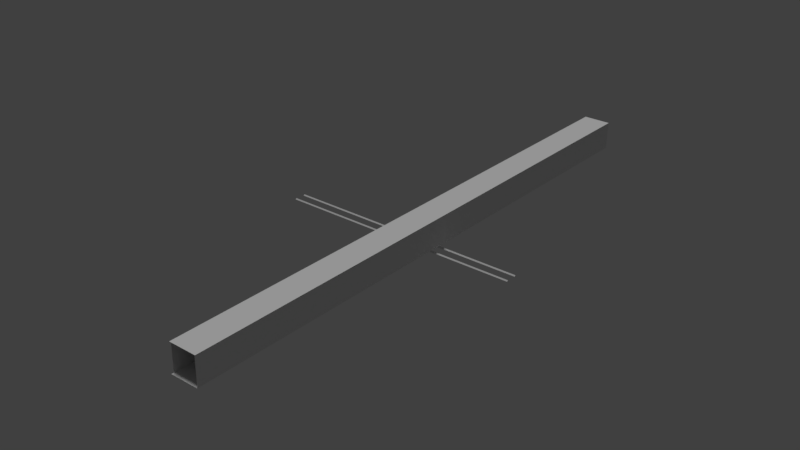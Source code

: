 # Source: meshes.blend  (saved by Blender 2.79.0; exported with 4.5.12 LTS)
import bpy
from mathutils import Matrix  # noqa: F401  (used for matrix-valued properties, if any)

bpy.ops.wm.read_factory_settings(use_empty=True)
scene = bpy.context.scene
scene.name = 'Scene'

# ---- collections
col_collection_1 = bpy.data.collections.new('Collection 1'); scene.collection.children.link(col_collection_1)

# ---- materials (node trees are filled in below, after node groups)
mat_vertexcolor = bpy.data.materials.new('VertexColor')
mat_vertexcolor.alpha_threshold = 0.0
mat_vertexcolor.use_transparent_shadow = False
mat_vertexcolor.roughness = 0.5
mat_vertexcolor.specular_intensity = 0.0

# ---- node groups
ng_auto_smooth = bpy.data.node_groups.new('Auto Smooth', 'GeometryNodeTree')
_s = ng_auto_smooth.interface.new_socket(name='Geometry', in_out='OUTPUT', socket_type='NodeSocketGeometry')
_s = ng_auto_smooth.interface.new_socket(name='Geometry', in_out='INPUT', socket_type='NodeSocketGeometry')
_s = ng_auto_smooth.interface.new_socket(name='Angle', in_out='INPUT', socket_type='NodeSocketFloat')
_s.subtype = 'ANGLE'
_s.min_value = 0.0
_s.max_value = 3.142
ng_auto_smooth.is_modifier = True
_N = ng_auto_smooth.nodes; _L = ng_auto_smooth.links
n0 = _N.new('NodeGroupOutput'); n0.name = 'Group Output'; n0.location = (480, -100)
n1 = _N.new('NodeGroupInput'); n1.name = 'Group Input'; n1.location = (-420, -300)
n2 = _N.new('NodeGroupInput'); n2.name = 'Group Input.001'; n2.location = (-60, -100)
n3 = _N.new('GeometryNodeSetShadeSmooth'); n3.name = 'Set Shade Smooth'; n3.location = (120, -100)
n3.domain = 'EDGE'
n4 = _N.new('GeometryNodeSetShadeSmooth'); n4.name = 'Set Shade Smooth.001'; n4.location = (300, -100)
n5 = _N.new('GeometryNodeInputMeshEdgeAngle'); n5.name = 'Edge Angle'; n5.location = (-420, -220)
n6 = _N.new('GeometryNodeInputEdgeSmooth'); n6.name = 'Is Edge Smooth'; n6.location = (-60, -160)
n7 = _N.new('GeometryNodeInputShadeSmooth'); n7.name = 'Is Face Smooth'; n7.location = (-240, -340)
n8 = _N.new('FunctionNodeBooleanMath'); n8.name = 'Boolean Math'; n8.location = (-60, -220)
n9 = _N.new('FunctionNodeCompare'); n9.name = 'Compare'; n9.location = (-240, -180)
n9.operation = 'LESS_EQUAL'
_L.new(n5.outputs[0], n9.inputs[0])
_L.new(n4.outputs[0], n0.inputs[0])
_L.new(n1.outputs[1], n9.inputs[1])
_L.new(n9.outputs[0], n8.inputs[0])
_L.new(n7.outputs[0], n8.inputs[1])
_L.new(n2.outputs[0], n3.inputs[0])
_L.new(n6.outputs[0], n3.inputs[1])
_L.new(n3.outputs[0], n4.inputs[0])
_L.new(n8.outputs[0], n3.inputs[2])
n0.is_active_output = True

# ---- material node trees

# ---- world
world_world = bpy.data.worlds.new('World'); scene.world = world_world
world_world.color = (0.05088, 0.05088, 0.05088)
world_world.use_sun_shadow = False
world_world.sun_shadow_jitter_overblur = 0.0
world_world.cycles.sampling_method = 'MANUAL'

# ---- lights
light_hemi = bpy.data.lights.new('Hemi', 'SUN')
light_hemi.transmission_factor = 0.0
light_hemi.angle = 0.1993
light_hemi.energy = 1.0
light_hemi.shadow_buffer_clip_start = 0.5
light_hemi.shadow_soft_size = 0.1
light_hemi.shadow_cascade_max_distance = 1000.0

# ---- meshes
me_monster = bpy.data.meshes.new('monster')
me_monster.from_pydata([(-0.1923, -0.1923, -0.2526), (0.01554, 0.02041, 0.01554), (-0.2526, -0.1923, -0.1923), (0.01554, 0.02041, -0.01554), (-0.1923, -0.1923, 0.2526), (-0.2526, -0.1923, 0.1923), (-0.1923, 0.1923, -0.2526), (-0.2526, 0.1923, -0.1923), (0.01554, -0.02041, 0.01554), (-0.1923, 0.1923, 0.2526), (0.01554, -0.02041, -0.01554), (-0.2526, 0.1923, 0.1923), (0.1923, -0.1923, -0.2526), (0.2526, -0.1923, -0.1923), (-0.01554, 0.02041, 0.01554), (0.1923, -0.1923, 0.2526), (-0.01554, 0.02041, -0.01554), (0.2526, -0.1923, 0.1923), (0.1923, 0.1923, -0.2526), (-0.01554, -0.02041, 0.01554), (0.2526, 0.1923, -0.1923), (0.1923, 0.1923, 0.2526), (0.2526, 0.1923, 0.1923), (-0.01554, -0.02041, -0.01554)], [], [(14, 16, 3, 1), (20, 22, 17, 13), (21, 9, 4, 15), (2, 5, 11, 7), (8, 10, 23, 19), (0, 1, 2), (3, 4, 5), (6, 7, 8), (9, 10, 11), (12, 13, 14), (15, 16, 17), (18, 19, 20), (21, 22, 23), (6, 0, 2, 7), (1, 3, 5, 2), (4, 9, 11, 5), (10, 8, 7, 11), (18, 6, 8, 19), (9, 21, 23, 10), (22, 20, 19, 23), (12, 18, 20, 13), (21, 15, 17, 22), (16, 14, 13, 17), (0, 12, 14, 1), (15, 4, 3, 16), (6, 18, 12, 0)])
_ca = me_monster.color_attributes.new('Col', 'BYTE_COLOR', 'CORNER')
_ca.data.foreach_set('color', [0.0, 0.5711, 0.4287, 1.0, 0.0, 0.5711, 0.4287, 1.0, 0.0, 0.5711, 0.4287, 1.0, 0.0, 0.5711, 0.4287, 1.0, 0.5711, 0.1529, 0.4735, 1.0, 0.5711, 0.1529, 0.4735, 1.0, 0.5711, 0.1529, 0.4735, 1.0, 0.5711, 0.1529, 0.4735, 1.0, 0.5711, 0.4125, 0.117, 1.0, 0.5711, 0.4125, 0.117, 1.0, 0.5711, 0.4125, 0.117, 1.0, 0.5711, 0.4125, 0.117, 1.0, 0.5711, 0.1529, 0.4735, 1.0, 0.5711, 0.1529, 0.4735, 1.0, 0.5711, 0.1529, 0.4735, 1.0, 0.5711, 0.1529, 0.4735, 1.0, 0.0, 0.5711, 0.4287, 1.0, 0.0, 0.5711, 0.4287, 1.0, 0.0, 0.5711, 0.4287, 1.0, 0.0, 0.5711, 0.4287, 1.0, 0.1195, 0.1356, 0.162, 1.0, 0.1195, 0.1356, 0.162, 1.0, 0.1195, 0.1356, 0.162, 1.0, 0.1195, 0.1356, 0.162, 1.0, 0.1195, 0.1356, 0.162, 1.0, 0.1195, 0.1356, 0.162, 1.0, 0.1195, 0.1356, 0.162, 1.0, 0.1195, 0.1356, 0.162, 1.0, 0.1195, 0.1356, 0.162, 1.0, 0.1195, 0.1356, 0.162, 1.0, 0.1195, 0.1356, 0.162, 1.0, 0.1195, 0.1356, 0.162, 1.0, 0.1195, 0.1356, 0.162, 1.0, 0.1195, 0.1356, 0.162, 1.0, 0.1195, 0.1356, 0.162, 1.0, 0.1195, 0.1356, 0.162, 1.0, 0.1195, 0.1356, 0.162, 1.0, 0.1195, 0.1356, 0.162, 1.0, 0.1195, 0.1356, 0.162, 1.0, 0.1195, 0.1356, 0.162, 1.0, 0.1195, 0.1356, 0.162, 1.0, 0.1195, 0.1356, 0.162, 1.0, 0.1195, 0.1356, 0.162, 1.0, 0.1195, 0.1356, 0.162, 1.0, 0.1195, 0.1356, 0.162, 1.0, 0.1195, 0.1356, 0.162, 1.0, 0.1195, 0.1356, 0.162, 1.0, 0.1195, 0.1356, 0.162, 1.0, 0.1195, 0.1356, 0.162, 1.0, 0.1195, 0.1356, 0.162, 1.0, 0.1195, 0.1356, 0.162, 1.0, 0.1195, 0.1356, 0.162, 1.0, 0.1195, 0.1356, 0.162, 1.0, 0.1195, 0.1356, 0.162, 1.0, 0.1195, 0.1356, 0.162, 1.0, 0.1195, 0.1356, 0.162, 1.0, 0.1195, 0.1356, 0.162, 1.0, 0.1195, 0.1356, 0.162, 1.0, 0.1195, 0.1356, 0.162, 1.0, 0.1195, 0.1356, 0.162, 1.0, 0.1195, 0.1356, 0.162, 1.0, 0.1195, 0.1356, 0.162, 1.0, 0.1195, 0.1356, 0.162, 1.0, 0.1195, 0.1356, 0.162, 1.0, 0.1195, 0.1356, 0.162, 1.0, 0.1195, 0.1356, 0.162, 1.0, 0.1195, 0.1356, 0.162, 1.0, 0.1195, 0.1356, 0.162, 1.0, 0.1195, 0.1356, 0.162, 1.0, 0.1195, 0.1356, 0.162, 1.0, 0.1195, 0.1356, 0.162, 1.0, 0.1195, 0.1356, 0.162, 1.0, 0.1195, 0.1356, 0.162, 1.0, 0.1195, 0.1356, 0.162, 1.0, 0.1195, 0.1356, 0.162, 1.0, 0.1195, 0.1356, 0.162, 1.0, 0.1195, 0.1356, 0.162, 1.0, 0.1195, 0.1356, 0.162, 1.0, 0.1195, 0.1356, 0.162, 1.0, 0.1195, 0.1356, 0.162, 1.0, 0.1195, 0.1356, 0.162, 1.0, 0.1195, 0.1356, 0.162, 1.0, 0.1195, 0.1356, 0.162, 1.0, 0.1195, 0.1356, 0.162, 1.0, 0.1195, 0.1356, 0.162, 1.0, 0.1195, 0.1356, 0.162, 1.0, 0.1195, 0.1356, 0.162, 1.0, 0.1195, 0.1356, 0.162, 1.0, 0.1195, 0.1356, 0.162, 1.0, 0.1195, 0.1356, 0.162, 1.0, 0.1195, 0.1356, 0.162, 1.0, 0.1195, 0.1356, 0.162, 1.0, 0.5711, 0.4125, 0.117, 1.0, 0.5711, 0.4125, 0.117, 1.0, 0.5711, 0.4125, 0.117, 1.0, 0.5711, 0.4125, 0.117, 1.0])
me_monster.materials.append(mat_vertexcolor)
me_monster.use_remesh_preserve_volume = False
me_monster.use_remesh_preserve_attributes = False
me_monster.use_mirror_vertex_groups = False
me_monster.use_paint_bone_selection = False
me_monster.use_paint_mask = True
me_monster.update()
me_walkmesh = bpy.data.meshes.new('walkmesh')
me_walkmesh.from_pydata([(-1.0, -1.0, 0.0), (1.0, -1.0, 0.0), (-1.0, 1.0, 0.0), (1.0, 1.0, 0.0)], [], [(0, 1, 3, 2)])
me_walkmesh.use_remesh_preserve_volume = False
me_walkmesh.use_remesh_preserve_attributes = False
me_walkmesh.use_mirror_vertex_groups = False
me_walkmesh.update()
me_hall = bpy.data.meshes.new('hall')
me_hall.from_pydata([(-1.0, -1.0, 0.0), (1.0, -1.0, 0.0), (-1.0, 1.0, 0.0), (1.0, 1.0, 0.0), (-0.9661, -0.9971, 2.002), (1.034, -0.9971, 2.002), (-0.9661, 1.003, 2.002), (1.034, 1.003, 2.002), (1.036, -0.9989, 1.99), (1.01, -0.9989, -0.01003), (1.036, 1.001, 1.99), (1.01, 1.001, -0.01003), (-0.9326, -0.9927, 1.994), (-0.981, -0.9927, -0.005618), (-0.9326, 1.007, 1.994), (-0.981, 1.007, -0.005618)], [], [(0, 1, 3, 2), (4, 5, 7, 6), (8, 9, 11, 10), (12, 13, 15, 14)])
me_hall.materials.append(None)
me_hall.use_remesh_preserve_volume = False
me_hall.use_remesh_preserve_attributes = False
me_hall.use_mirror_vertex_groups = False
me_hall.update()
me_egg = bpy.data.meshes.new('Egg')
me_egg.from_pydata([(0.1462, 0.2454, -4.265e-09), (-4.265e-09, 0.3155, -4.265e-09), (0.1712, -0.1786, 0.1308), (-0.06538, -0.2555, 0.1308), (-0.2116, -0.03992, 0.1308), (-0.06538, 0.2454, 0.1308), (0.1712, 0.1404, 0.1308), (0.0404, -0.1786, 0.2116), (0.1308, -0.03986, 0.2116), (-0.1058, -0.1262, 0.2116), (-0.1058, 0.08376, 0.2116), (0.0404, 0.1404, 0.2116), (-4.265e-09, -0.03309, 0.2487), (0.2225, -0.03309, 0.1112), (0.06874, 0.2597, 0.1112), (-0.18, 0.1399, 0.1112), (-0.18, -0.185, 0.1112), (0.06874, -0.2658, 0.1112), (0.18, 0.1399, -0.1112), (-0.06874, 0.2597, -0.1112), (-0.2225, -0.03309, -0.1112), (-0.06874, -0.2658, -0.1112), (0.18, -0.185, -0.1112), (-4.265e-09, -0.03309, -0.2487), (-0.2365, 0.08376, -4.265e-09), (-0.1462, 0.2454, -4.265e-09), (-0.1462, -0.2555, -4.265e-09), (-0.2365, -0.1262, -4.265e-09), (0.1462, -0.2555, -4.265e-09), (-4.265e-09, -0.303, -4.265e-09), (0.2365, 0.08376, -4.265e-09), (0.2365, -0.1262, -4.265e-09), (0.06538, 0.2454, -0.1308), (-0.1712, 0.1404, -0.1308), (-0.0404, 0.1404, -0.2116), (-0.1712, -0.1786, -0.1308), (-0.1308, -0.03986, -0.2116), (0.1058, 0.08376, -0.2116), (0.2116, -0.03992, -0.1308), (0.06538, -0.2555, -0.1308), (0.1058, -0.1262, -0.2116), (-0.0404, -0.1786, -0.2116)], [], [(40, 23, 37), (38, 40, 37), (38, 37, 18), (40, 22, 39), (41, 40, 39), (41, 39, 21), (13, 6, 8), (14, 5, 11), (15, 4, 10), (16, 3, 9), (17, 2, 7), (18, 0, 30), (19, 25, 1), (20, 27, 24), (21, 29, 26), (22, 31, 28), (18, 32, 0), (19, 33, 25), (20, 35, 27), (21, 39, 29), (22, 38, 31), (23, 34, 37), (23, 36, 34), (23, 41, 36), (22, 40, 38), (23, 40, 41), (36, 35, 20), (36, 41, 35), (41, 21, 35), (34, 33, 19), (34, 36, 33), (36, 20, 33), (37, 32, 18), (37, 34, 32), (34, 19, 32), (31, 30, 13), (31, 38, 30), (38, 18, 30), (29, 28, 17), (29, 39, 28), (39, 22, 28), (27, 26, 16), (27, 35, 26), (35, 21, 26), (25, 24, 15), (25, 33, 24), (33, 20, 24), (0, 1, 14), (0, 32, 1), (32, 19, 1), (28, 2, 17), (28, 31, 2), (31, 13, 2), (26, 3, 16), (26, 29, 3), (29, 17, 3), (24, 4, 15), (24, 27, 4), (27, 16, 4), (1, 5, 14), (1, 25, 5), (25, 15, 5), (30, 6, 13), (30, 0, 6), (0, 14, 6), (7, 8, 12), (7, 2, 8), (2, 13, 8), (9, 7, 12), (9, 3, 7), (3, 17, 7), (10, 9, 12), (10, 4, 9), (4, 16, 9), (11, 10, 12), (11, 5, 10), (5, 15, 10), (8, 11, 12), (8, 6, 11), (6, 14, 11)])
_ca = me_egg.color_attributes.new('Col', 'BYTE_COLOR', 'CORNER')
_ca.data.foreach_set('color', [1.0, 1.0, 1.0, 1.0, 1.0, 1.0, 1.0, 1.0, 1.0, 1.0, 1.0, 1.0, 1.0, 1.0, 1.0, 1.0, 1.0, 1.0, 1.0, 1.0, 1.0, 1.0, 1.0, 1.0, 0.4678, 0.2918, 0.6172, 1.0, 0.4678, 0.2918, 0.6172, 1.0, 0.4678, 0.2918, 0.6172, 1.0, 1.0, 1.0, 1.0, 1.0, 1.0, 1.0, 1.0, 1.0, 1.0, 1.0, 1.0, 1.0, 1.0, 1.0, 1.0, 1.0, 1.0, 1.0, 1.0, 1.0, 1.0, 1.0, 1.0, 1.0, 1.0, 1.0, 1.0, 1.0, 1.0, 1.0, 1.0, 1.0, 1.0, 1.0, 1.0, 1.0, 1.0, 1.0, 1.0, 1.0, 1.0, 1.0, 1.0, 1.0, 1.0, 1.0, 1.0, 1.0, 1.0, 1.0, 1.0, 1.0, 1.0, 1.0, 1.0, 1.0, 1.0, 1.0, 1.0, 1.0, 0.7231, 0.3515, 0.2423, 1.0, 0.7231, 0.3515, 0.2423, 1.0, 0.7231, 0.3515, 0.2423, 1.0, 1.0, 1.0, 1.0, 1.0, 1.0, 1.0, 1.0, 1.0, 1.0, 1.0, 1.0, 1.0, 1.0, 1.0, 1.0, 1.0, 1.0, 1.0, 1.0, 1.0, 1.0, 1.0, 1.0, 1.0, 1.0, 1.0, 1.0, 1.0, 1.0, 1.0, 1.0, 1.0, 1.0, 1.0, 1.0, 1.0, 1.0, 1.0, 1.0, 1.0, 1.0, 1.0, 1.0, 1.0, 1.0, 1.0, 1.0, 1.0, 1.0, 1.0, 1.0, 1.0, 1.0, 1.0, 1.0, 1.0, 1.0, 1.0, 1.0, 1.0, 1.0, 1.0, 1.0, 1.0, 1.0, 1.0, 1.0, 1.0, 1.0, 1.0, 1.0, 1.0, 1.0, 1.0, 1.0, 1.0, 1.0, 1.0, 1.0, 1.0, 1.0, 1.0, 1.0, 1.0, 1.0, 1.0, 1.0, 1.0, 1.0, 1.0, 1.0, 1.0, 1.0, 1.0, 1.0, 1.0, 1.0, 1.0, 1.0, 1.0, 1.0, 1.0, 1.0, 1.0, 1.0, 1.0, 1.0, 1.0, 0.5395, 0.2705, 0.4179, 1.0, 0.5395, 0.2705, 0.4179, 1.0, 0.5395, 0.2705, 0.4179, 1.0, 1.0, 1.0, 1.0, 1.0, 1.0, 1.0, 1.0, 1.0, 1.0, 1.0, 1.0, 1.0, 0.4678, 0.2918, 0.6172, 1.0, 0.4678, 0.2918, 0.6172, 1.0, 0.4678, 0.2918, 0.6172, 1.0, 0.5395, 0.2705, 0.4179, 1.0, 0.5395, 0.2705, 0.4179, 1.0, 0.5395, 0.2705, 0.4179, 1.0, 1.0, 1.0, 1.0, 1.0, 1.0, 1.0, 1.0, 1.0, 1.0, 1.0, 1.0, 1.0, 1.0, 1.0, 1.0, 1.0, 1.0, 1.0, 1.0, 1.0, 1.0, 1.0, 1.0, 1.0, 0.4678, 0.2918, 0.6172, 1.0, 0.4678, 0.2918, 0.6172, 1.0, 0.4678, 0.2918, 0.6172, 1.0, 0.5395, 0.2705, 0.4179, 1.0, 0.5395, 0.2705, 0.4179, 1.0, 0.5395, 0.2705, 0.4179, 1.0, 1.0, 1.0, 1.0, 1.0, 1.0, 1.0, 1.0, 1.0, 1.0, 1.0, 1.0, 1.0, 0.5395, 0.2705, 0.4179, 1.0, 0.5395, 0.2705, 0.4179, 1.0, 0.5395, 0.2705, 0.4179, 1.0, 1.0, 1.0, 1.0, 1.0, 1.0, 1.0, 1.0, 1.0, 1.0, 1.0, 1.0, 1.0, 1.0, 1.0, 1.0, 1.0, 1.0, 1.0, 1.0, 1.0, 1.0, 1.0, 1.0, 1.0, 0.5395, 0.2705, 0.4179, 1.0, 0.5395, 0.2705, 0.4179, 1.0, 0.5395, 0.2705, 0.4179, 1.0, 1.0, 1.0, 1.0, 1.0, 1.0, 1.0, 1.0, 1.0, 1.0, 1.0, 1.0, 1.0, 1.0, 1.0, 1.0, 1.0, 1.0, 1.0, 1.0, 1.0, 1.0, 1.0, 1.0, 1.0, 1.0, 1.0, 1.0, 1.0, 1.0, 1.0, 1.0, 1.0, 1.0, 1.0, 1.0, 1.0, 1.0, 1.0, 1.0, 1.0, 1.0, 1.0, 1.0, 1.0, 1.0, 1.0, 1.0, 1.0, 1.0, 1.0, 1.0, 1.0, 1.0, 1.0, 1.0, 1.0, 1.0, 1.0, 1.0, 1.0, 1.0, 1.0, 1.0, 1.0, 1.0, 1.0, 1.0, 1.0, 1.0, 1.0, 1.0, 1.0, 0.4678, 0.2918, 0.6172, 1.0, 0.4678, 0.2918, 0.6172, 1.0, 0.4678, 0.2918, 0.6172, 1.0, 1.0, 1.0, 1.0, 1.0, 1.0, 1.0, 1.0, 1.0, 1.0, 1.0, 1.0, 1.0, 1.0, 1.0, 1.0, 1.0, 1.0, 1.0, 1.0, 1.0, 1.0, 1.0, 1.0, 1.0, 1.0, 1.0, 1.0, 1.0, 1.0, 1.0, 1.0, 1.0, 1.0, 1.0, 1.0, 1.0, 1.0, 1.0, 1.0, 1.0, 1.0, 1.0, 1.0, 1.0, 1.0, 1.0, 1.0, 1.0, 1.0, 1.0, 1.0, 1.0, 1.0, 1.0, 1.0, 1.0, 1.0, 1.0, 1.0, 1.0, 1.0, 1.0, 1.0, 1.0, 1.0, 1.0, 1.0, 1.0, 1.0, 1.0, 1.0, 1.0, 1.0, 1.0, 1.0, 1.0, 1.0, 1.0, 1.0, 1.0, 1.0, 1.0, 1.0, 1.0, 1.0, 1.0, 1.0, 1.0, 1.0, 1.0, 1.0, 1.0, 1.0, 1.0, 1.0, 1.0, 0.5395, 0.2705, 0.4179, 1.0, 0.5395, 0.2705, 0.4179, 1.0, 0.5395, 0.2705, 0.4179, 1.0, 1.0, 1.0, 1.0, 1.0, 1.0, 1.0, 1.0, 1.0, 1.0, 1.0, 1.0, 1.0, 1.0, 1.0, 1.0, 1.0, 1.0, 1.0, 1.0, 1.0, 1.0, 1.0, 1.0, 1.0, 1.0, 1.0, 1.0, 1.0, 1.0, 1.0, 1.0, 1.0, 1.0, 1.0, 1.0, 1.0, 1.0, 1.0, 1.0, 1.0, 1.0, 1.0, 1.0, 1.0, 1.0, 1.0, 1.0, 1.0, 1.0, 1.0, 1.0, 1.0, 1.0, 1.0, 1.0, 1.0, 1.0, 1.0, 1.0, 1.0, 0.7157, 0.7231, 0.1683, 1.0, 0.7157, 0.7231, 0.1683, 1.0, 0.7157, 0.7231, 0.1683, 1.0, 1.0, 1.0, 1.0, 1.0, 1.0, 1.0, 1.0, 1.0, 1.0, 1.0, 1.0, 1.0, 1.0, 1.0, 1.0, 1.0, 1.0, 1.0, 1.0, 1.0, 1.0, 1.0, 1.0, 1.0, 1.0, 1.0, 1.0, 1.0, 1.0, 1.0, 1.0, 1.0, 1.0, 1.0, 1.0, 1.0, 0.7231, 0.3515, 0.2423, 1.0, 0.7231, 0.3515, 0.2423, 1.0, 0.7231, 0.3515, 0.2423, 1.0, 1.0, 1.0, 1.0, 1.0, 1.0, 1.0, 1.0, 1.0, 1.0, 1.0, 1.0, 1.0, 0.7231, 0.3515, 0.2423, 1.0, 0.7231, 0.3515, 0.2423, 1.0, 0.7231, 0.3515, 0.2423, 1.0, 1.0, 1.0, 1.0, 1.0, 1.0, 1.0, 1.0, 1.0, 1.0, 1.0, 1.0, 1.0, 1.0, 1.0, 1.0, 1.0, 1.0, 1.0, 1.0, 1.0, 1.0, 1.0, 1.0, 1.0, 1.0, 1.0, 1.0, 1.0, 1.0, 1.0, 1.0, 1.0, 1.0, 1.0, 1.0, 1.0, 0.7157, 0.7231, 0.1683, 1.0, 0.7157, 0.7231, 0.1683, 1.0, 0.7157, 0.7231, 0.1683, 1.0, 1.0, 1.0, 1.0, 1.0, 1.0, 1.0, 1.0, 1.0, 1.0, 1.0, 1.0, 1.0, 1.0, 1.0, 1.0, 1.0, 1.0, 1.0, 1.0, 1.0, 1.0, 1.0, 1.0, 1.0, 1.0, 1.0, 1.0, 1.0, 1.0, 1.0, 1.0, 1.0, 1.0, 1.0, 1.0, 1.0, 0.7157, 0.7231, 0.1683, 1.0, 0.7157, 0.7231, 0.1683, 1.0, 0.7157, 0.7231, 0.1683, 1.0, 1.0, 1.0, 1.0, 1.0, 1.0, 1.0, 1.0, 1.0, 1.0, 1.0, 1.0, 1.0, 0.7157, 0.7231, 0.1683, 1.0, 0.7157, 0.7231, 0.1683, 1.0, 0.7157, 0.7231, 0.1683, 1.0, 1.0, 1.0, 1.0, 1.0, 1.0, 1.0, 1.0, 1.0, 1.0, 1.0, 1.0, 1.0, 1.0, 1.0, 1.0, 1.0, 1.0, 1.0, 1.0, 1.0, 1.0, 1.0, 1.0, 1.0, 1.0, 1.0, 1.0, 1.0, 1.0, 1.0, 1.0, 1.0, 1.0, 1.0, 1.0, 1.0, 1.0, 1.0, 1.0, 1.0, 1.0, 1.0, 1.0, 1.0, 1.0, 1.0, 1.0, 1.0, 0.7231, 0.3515, 0.2423, 1.0, 0.7231, 0.3515, 0.2423, 1.0, 0.7231, 0.3515, 0.2423, 1.0, 0.7157, 0.7231, 0.1683, 1.0, 0.7157, 0.7231, 0.1683, 1.0, 0.7157, 0.7231, 0.1683, 1.0, 1.0, 1.0, 1.0, 1.0, 1.0, 1.0, 1.0, 1.0, 1.0, 1.0, 1.0, 1.0, 1.0, 1.0, 1.0, 1.0, 1.0, 1.0, 1.0, 1.0, 1.0, 1.0, 1.0, 1.0, 1.0, 1.0, 1.0, 1.0, 1.0, 1.0, 1.0, 1.0, 1.0, 1.0, 1.0, 1.0, 0.7157, 0.7231, 0.1683, 1.0, 0.7157, 0.7231, 0.1683, 1.0, 0.7157, 0.7231, 0.1683, 1.0, 1.0, 1.0, 1.0, 1.0, 1.0, 1.0, 1.0, 1.0, 1.0, 1.0, 1.0, 1.0])
me_egg.materials.append(mat_vertexcolor)
me_egg.use_remesh_preserve_volume = False
me_egg.use_remesh_preserve_attributes = False
me_egg.use_mirror_vertex_groups = False
me_egg.use_paint_bone_selection = False
me_egg.use_paint_mask = True
me_egg.update()
me_doll = bpy.data.meshes.new('Doll')
me_doll.from_pydata([(-1.08e-09, 0.1683, -0.07677), (0.05555, 0.1279, -0.03433), (-0.02122, 0.103, -0.03433), (-0.06866, 0.1683, -0.03433), (-0.02122, 0.2336, -0.03433), (0.05555, 0.2086, -0.03433), (0.02122, 0.103, 0.03433), (-0.05555, 0.1279, 0.03433), (-0.05555, 0.2086, 0.03433), (0.02122, 0.2336, 0.03433), (0.06866, 0.1683, 0.03433), (-1.08e-09, 0.1683, 0.07677), (-0.01247, 0.1299, -0.0653), (0.03265, 0.1445, -0.0653), (0.02018, 0.1062, -0.04036), (0.0653, 0.1683, -0.04036), (0.03265, 0.192, -0.0653), (-0.04036, 0.1683, -0.0653), (-0.05283, 0.1299, -0.04036), (-0.01247, 0.2066, -0.0653), (-0.05283, 0.2066, -0.04036), (0.02018, 0.2304, -0.04036), (0.07301, 0.1445, 9.644e-10), (0.07301, 0.192, 9.644e-10), (-1.08e-09, 0.0915, 9.644e-10), (0.04512, 0.1062, 9.644e-10), (-0.07301, 0.1445, 9.644e-10), (-0.04512, 0.1062, 9.644e-10), (-0.04512, 0.2304, 9.644e-10), (-0.07301, 0.192, 9.644e-10), (0.04512, 0.2304, 9.644e-10), (-1.08e-09, 0.245, 9.644e-10), (0.05283, 0.1299, 0.04036), (-0.02018, 0.1062, 0.04036), (-0.0653, 0.1683, 0.04036), (-0.02018, 0.2304, 0.04036), (0.05283, 0.2066, 0.04036), (0.01247, 0.1299, 0.0653), (0.04036, 0.1683, 0.0653), (-0.03265, 0.1445, 0.0653), (-0.03265, 0.192, 0.0653), (0.01247, 0.2066, 0.0653), (-0.09659, -0.2449, -0.05132), (-0.09659, -0.2449, 0.05132), (-0.09659, 0.08143, -0.05132), (-0.09659, 0.08143, 0.05132), (0.09659, -0.2449, -0.05132), (0.09659, -0.2449, 0.05132), (0.09659, 0.08143, -0.05132), (0.09659, 0.08143, 0.05132), (0.1532, 0.08143, 0.04733), (0.1351, 0.08143, 0.04373), (0.1197, 0.08143, 0.03347), (0.1095, 0.08143, 0.01811), (0.1059, 0.08143, -9.165e-11), (0.1095, 0.08143, -0.01811), (0.1197, 0.08143, -0.03347), (0.1351, 0.08143, -0.04373), (0.1532, 0.08143, -0.04733), (0.1713, 0.08143, -0.04373), (0.1867, 0.08143, -0.03347), (0.1969, 0.08143, -0.01811), (0.2005, 0.08143, 2.542e-09), (0.1969, 0.08143, 0.01811), (0.1867, 0.08143, 0.03347), (0.1713, 0.08143, 0.04373), (0.1532, -0.1205, 0.04733), (0.1351, -0.1205, 0.04373), (0.1197, -0.1205, 0.03347), (0.1095, -0.1205, 0.01811), (0.1059, -0.1205, -9.165e-11), (0.1095, -0.1205, -0.01811), (0.1197, -0.1205, -0.03347), (0.1351, -0.1205, -0.04373), (0.1532, -0.1205, -0.04733), (0.1713, -0.1205, -0.04373), (0.1867, -0.1205, -0.03347), (0.1969, -0.1205, -0.01811), (0.2005, -0.1205, 2.542e-09), (0.1969, -0.1205, 0.01811), (0.1867, -0.1205, 0.03347), (0.1713, -0.1205, 0.04373), (-0.1532, 0.08143, 0.04733), (-0.1713, 0.08143, 0.04373), (-0.1867, 0.08143, 0.03347), (-0.1969, 0.08143, 0.01811), (-0.2005, 0.08143, -9.165e-11), (-0.1969, 0.08143, -0.01811), (-0.1867, 0.08143, -0.03347), (-0.1713, 0.08143, -0.04373), (-0.1532, 0.08143, -0.04733), (-0.1351, 0.08143, -0.04373), (-0.1197, 0.08143, -0.03347), (-0.1095, 0.08143, -0.01811), (-0.1059, 0.08143, 2.542e-09), (-0.1095, 0.08143, 0.01811), (-0.1197, 0.08143, 0.03347), (-0.1351, 0.08143, 0.04373), (-0.1532, -0.1205, 0.04733), (-0.1713, -0.1205, 0.04373), (-0.1867, -0.1205, 0.03347), (-0.1969, -0.1205, 0.01811), (-0.2005, -0.1205, -9.165e-11), (-0.1969, -0.1205, -0.01811), (-0.1867, -0.1205, -0.03347), (-0.1713, -0.1205, -0.04373), (-0.1532, -0.1205, -0.04733), (-0.1351, -0.1205, -0.04373), (-0.1197, -0.1205, -0.03347), (-0.1095, -0.1205, -0.01811), (-0.1059, -0.1205, 2.542e-09), (-0.1095, -0.1205, 0.01811), (-0.1197, -0.1205, 0.03347), (-0.1351, -0.1205, 0.04373), (-1.543e-08, 0.2066, -0.089), (0.06731, 0.1413, -0.0611), (-0.02571, 0.1136, -0.07305), (-0.08319, 0.1863, -0.04177), (-0.02571, 0.2589, -0.0105), (0.06731, 0.2312, -0.02244), (-0.01511, 0.1584, -0.09462), (0.03956, 0.1747, -0.0876), (0.02445, 0.12, -0.07822), (0.07912, 0.1891, -0.04848), (0.03956, 0.2275, -0.06488), (-0.0489, 0.2011, -0.07624), (-0.06401, 0.1464, -0.06686), (-0.01511, 0.2438, -0.05786), (-0.06401, 0.2319, -0.0301), (0.02445, 0.2583, -0.01873), (0.08846, 0.1434, -0.01492), (0.08846, 0.1962, 0.007801), (-1.543e-08, 0.08437, -0.04033), (0.05467, 0.1007, -0.03331), (-0.08846, 0.1434, -0.01492), (-0.05467, 0.1007, -0.03331), (-0.05467, 0.2389, 0.02618), (-0.08846, 0.1962, 0.007801), (0.05467, 0.2389, 0.02618), (-1.543e-08, 0.2553, 0.03321)], [], [(0, 13, 12), (1, 13, 15), (0, 12, 17), (0, 17, 19), (0, 19, 16), (1, 15, 22), (2, 14, 24), (3, 18, 26), (4, 20, 28), (5, 21, 30), (1, 22, 25), (2, 24, 27), (3, 26, 29), (4, 28, 31), (5, 30, 23), (6, 32, 37), (7, 33, 39), (8, 34, 40), (9, 35, 41), (10, 36, 38), (38, 41, 11), (38, 36, 41), (36, 9, 41), (41, 40, 11), (41, 35, 40), (35, 8, 40), (40, 39, 11), (40, 34, 39), (34, 7, 39), (39, 37, 11), (39, 33, 37), (33, 6, 37), (37, 38, 11), (37, 32, 38), (32, 10, 38), (23, 36, 10), (23, 30, 36), (30, 9, 36), (31, 35, 9), (31, 28, 35), (28, 8, 35), (29, 34, 8), (29, 26, 34), (26, 7, 34), (27, 33, 7), (27, 24, 33), (24, 6, 33), (25, 32, 6), (25, 22, 32), (22, 10, 32), (30, 31, 9), (30, 21, 31), (21, 4, 31), (28, 29, 8), (28, 20, 29), (20, 3, 29), (26, 27, 7), (26, 18, 27), (18, 2, 27), (24, 25, 6), (24, 14, 25), (14, 1, 25), (22, 23, 10), (22, 15, 23), (15, 5, 23), (16, 21, 5), (16, 19, 21), (19, 4, 21), (19, 20, 4), (19, 17, 20), (17, 3, 20), (17, 18, 3), (17, 12, 18), (12, 2, 18), (15, 16, 5), (15, 13, 16), (13, 0, 16), (12, 14, 2), (12, 13, 14), (13, 1, 14), (42, 43, 45, 44), (44, 45, 49, 48), (48, 49, 47, 46), (46, 47, 43, 42), (44, 48, 46, 42), (49, 45, 43, 47), (51, 50, 65, 64, 63, 62, 61, 60, 59, 58, 57, 56, 55, 54, 53, 52), (67, 68, 69, 70, 71, 72, 73, 74, 75, 76, 77, 78, 79, 80, 81, 66), (54, 55, 71, 70), (62, 63, 79, 78), (55, 56, 72, 71), (63, 64, 80, 79), (56, 57, 73, 72), (64, 65, 81, 80), (57, 58, 74, 73), (50, 51, 67, 66), (65, 50, 66, 81), (58, 59, 75, 74), (51, 52, 68, 67), (59, 60, 76, 75), (52, 53, 69, 68), (60, 61, 77, 76), (53, 54, 70, 69), (61, 62, 78, 77), (83, 82, 97, 96, 95, 94, 93, 92, 91, 90, 89, 88, 87, 86, 85, 84), (99, 100, 101, 102, 103, 104, 105, 106, 107, 108, 109, 110, 111, 112, 113, 98), (86, 87, 103, 102), (94, 95, 111, 110), (87, 88, 104, 103), (95, 96, 112, 111), (88, 89, 105, 104), (96, 97, 113, 112), (89, 90, 106, 105), (82, 83, 99, 98), (97, 82, 98, 113), (90, 91, 107, 106), (83, 84, 100, 99), (91, 92, 108, 107), (84, 85, 101, 100), (92, 93, 109, 108), (85, 86, 102, 101), (93, 94, 110, 109), (114, 121, 120), (115, 121, 123), (114, 120, 125), (114, 125, 127), (114, 127, 124), (115, 123, 130), (116, 122, 132), (117, 126, 134), (118, 128, 136), (119, 129, 138), (115, 130, 133), (116, 132, 135), (117, 134, 137), (118, 136, 139), (119, 138, 131), (138, 129, 139), (129, 118, 139), (136, 128, 137), (128, 117, 137), (134, 126, 135), (126, 116, 135), (132, 122, 133), (122, 115, 133), (131, 138, 139, 136, 137, 134, 135, 132, 133, 130), (130, 123, 131), (123, 119, 131), (124, 129, 119), (124, 127, 129), (127, 118, 129), (127, 128, 118), (127, 125, 128), (125, 117, 128), (125, 126, 117), (125, 120, 126), (120, 116, 126), (123, 124, 119), (123, 121, 124), (121, 114, 124), (120, 122, 116), (120, 121, 122), (121, 115, 122)])
me_doll.polygons.foreach_set('use_smooth', [1, 1, 1, 1, 1, 1, 1, 1, 1, 1, 1, 1, 1, 1, 1, 1, 1, 1, 1, 1, 1, 1, 1, 1, 1, 1, 1, 1, 1, 1, 1, 1, 1, 1, 1, 1, 1, 1, 1, 1, 1, 1, 1, 1, 1, 1, 1, 1, 1, 1, 1, 1, 1, 1, 1, 1, 1, 1, 1, 1, 1, 1, 1, 1, 1, 1, 1, 1, 1, 1, 1, 1, 1, 1, 1, 1, 1, 1, 1, 1, 0, 0, 0, 0, 0, 0, 1, 1, 1, 1, 1, 1, 1, 1, 1, 1, 1, 1, 1, 1, 1, 1, 1, 1, 1, 1, 1, 1, 1, 1, 1, 1, 1, 1, 1, 1, 1, 1, 1, 1, 1, 1, 1, 1, 1, 1, 1, 1, 1, 1, 1, 1, 1, 1, 1, 1, 1, 1, 1, 1, 1, 1, 1, 1, 1, 1, 1, 1, 1, 1, 1, 1, 1, 1, 1, 1, 1, 1, 1, 1, 1, 1, 1])
_ca = me_doll.color_attributes.new('Col', 'BYTE_COLOR', 'CORNER')
_ca.data.foreach_set('color', [0.1912, 0.5841, 0.6584, 1.0, 0.1912, 0.5841, 0.6584, 1.0, 0.1912, 0.5841, 0.6584, 1.0, 0.1912, 0.5841, 0.6584, 1.0, 0.1912, 0.5841, 0.6584, 1.0, 0.1912, 0.5841, 0.6584, 1.0, 0.1912, 0.5841, 0.6584, 1.0, 0.1912, 0.5841, 0.6584, 1.0, 0.1912, 0.5841, 0.6584, 1.0, 0.1912, 0.5841, 0.6584, 1.0, 0.1912, 0.5841, 0.6584, 1.0, 0.1912, 0.5841, 0.6584, 1.0, 0.1912, 0.5841, 0.6584, 1.0, 0.1912, 0.5841, 0.6584, 1.0, 0.1912, 0.5841, 0.6584, 1.0, 0.1912, 0.5841, 0.6584, 1.0, 0.1912, 0.5841, 0.6584, 1.0, 0.1912, 0.5841, 0.6584, 1.0, 0.1912, 0.5841, 0.6584, 1.0, 0.1912, 0.5841, 0.6584, 1.0, 0.1912, 0.5841, 0.6584, 1.0, 0.1912, 0.5841, 0.6584, 1.0, 0.1912, 0.5841, 0.6584, 1.0, 0.1912, 0.5841, 0.6584, 1.0, 0.1912, 0.5841, 0.6584, 1.0, 0.1912, 0.5841, 0.6584, 1.0, 0.1912, 0.5841, 0.6584, 1.0, 0.1912, 0.5841, 0.6584, 1.0, 0.1912, 0.5841, 0.6584, 1.0, 0.1912, 0.5841, 0.6584, 1.0, 0.1912, 0.5841, 0.6584, 1.0, 0.1912, 0.5841, 0.6584, 1.0, 0.1912, 0.5841, 0.6584, 1.0, 0.1912, 0.5841, 0.6584, 1.0, 0.1912, 0.5841, 0.6584, 1.0, 0.1912, 0.5841, 0.6584, 1.0, 0.1912, 0.5841, 0.6584, 1.0, 0.1912, 0.5841, 0.6584, 1.0, 0.1912, 0.5841, 0.6584, 1.0, 0.1912, 0.5841, 0.6584, 1.0, 0.1912, 0.5841, 0.6584, 1.0, 0.1912, 0.5841, 0.6584, 1.0, 0.1912, 0.5841, 0.6584, 1.0, 0.1912, 0.5841, 0.6584, 1.0, 0.1912, 0.5841, 0.6584, 1.0, 0.1912, 0.5841, 0.6584, 1.0, 0.1912, 0.5841, 0.6584, 1.0, 0.1912, 0.5841, 0.6584, 1.0, 0.1912, 0.5841, 0.6584, 1.0, 0.1912, 0.5841, 0.6584, 1.0, 0.1912, 0.5841, 0.6584, 1.0, 0.1912, 0.5841, 0.6584, 1.0, 0.1912, 0.5841, 0.6584, 1.0, 0.1912, 0.5841, 0.6584, 1.0, 0.1912, 0.5841, 0.6584, 1.0, 0.1912, 0.5841, 0.6584, 1.0, 0.1912, 0.5841, 0.6584, 1.0, 0.1912, 0.5841, 0.6584, 1.0, 0.1912, 0.5841, 0.6584, 1.0, 0.1912, 0.5841, 0.6584, 1.0, 0.1912, 0.5841, 0.6584, 1.0, 0.1912, 0.5841, 0.6584, 1.0, 0.1912, 0.5841, 0.6584, 1.0, 0.1912, 0.5841, 0.6584, 1.0, 0.1912, 0.5841, 0.6584, 1.0, 0.1912, 0.5841, 0.6584, 1.0, 0.1912, 0.5841, 0.6584, 1.0, 0.1912, 0.5841, 0.6584, 1.0, 0.1912, 0.5841, 0.6584, 1.0, 0.1912, 0.5841, 0.6584, 1.0, 0.1912, 0.5841, 0.6584, 1.0, 0.1912, 0.5841, 0.6584, 1.0, 0.1912, 0.5841, 0.6584, 1.0, 0.1912, 0.5841, 0.6584, 1.0, 0.1912, 0.5841, 0.6584, 1.0, 0.1912, 0.5841, 0.6584, 1.0, 0.1912, 0.5841, 0.6584, 1.0, 0.1912, 0.5841, 0.6584, 1.0, 0.1912, 0.5841, 0.6584, 1.0, 0.1912, 0.5841, 0.6584, 1.0, 0.1912, 0.5841, 0.6584, 1.0, 0.1912, 0.5841, 0.6584, 1.0, 0.1912, 0.5841, 0.6584, 1.0, 0.1912, 0.5841, 0.6584, 1.0, 0.1912, 0.5841, 0.6584, 1.0, 0.1912, 0.5841, 0.6584, 1.0, 0.1912, 0.5841, 0.6584, 1.0, 0.1912, 0.5841, 0.6584, 1.0, 0.1912, 0.5841, 0.6584, 1.0, 0.1912, 0.5841, 0.6584, 1.0, 0.1912, 0.5841, 0.6584, 1.0, 0.1912, 0.5841, 0.6584, 1.0, 0.1912, 0.5841, 0.6584, 1.0, 0.1912, 0.5841, 0.6584, 1.0, 0.1912, 0.5841, 0.6584, 1.0, 0.1912, 0.5841, 0.6584, 1.0, 0.1912, 0.5841, 0.6584, 1.0, 0.1912, 0.5841, 0.6584, 1.0, 0.1912, 0.5841, 0.6584, 1.0, 0.1912, 0.5841, 0.6584, 1.0, 0.1912, 0.5841, 0.6584, 1.0, 0.1912, 0.5841, 0.6584, 1.0, 0.1912, 0.5841, 0.6584, 1.0, 0.1912, 0.5841, 0.6584, 1.0, 0.1912, 0.5841, 0.6584, 1.0, 0.1912, 0.5841, 0.6584, 1.0, 0.1912, 0.5841, 0.6584, 1.0, 0.1912, 0.5841, 0.6584, 1.0, 0.1912, 0.5841, 0.6584, 1.0, 0.1912, 0.5841, 0.6584, 1.0, 0.1912, 0.5841, 0.6584, 1.0, 0.1912, 0.5841, 0.6584, 1.0, 0.1912, 0.5841, 0.6584, 1.0, 0.1912, 0.5841, 0.6584, 1.0, 0.1912, 0.5841, 0.6584, 1.0, 0.1912, 0.5841, 0.6584, 1.0, 0.1912, 0.5841, 0.6584, 1.0, 0.1912, 0.5841, 0.6584, 1.0, 0.1912, 0.5841, 0.6584, 1.0, 0.1912, 0.5841, 0.6584, 1.0, 0.1912, 0.5841, 0.6584, 1.0, 0.1912, 0.5841, 0.6584, 1.0, 0.1912, 0.5841, 0.6584, 1.0, 0.1912, 0.5841, 0.6584, 1.0, 0.1912, 0.5841, 0.6584, 1.0, 0.1912, 0.5841, 0.6584, 1.0, 0.1912, 0.5841, 0.6584, 1.0, 0.1912, 0.5841, 0.6584, 1.0, 0.1912, 0.5841, 0.6584, 1.0, 0.1912, 0.5841, 0.6584, 1.0, 0.1912, 0.5841, 0.6584, 1.0, 0.1912, 0.5841, 0.6584, 1.0, 0.1912, 0.5841, 0.6584, 1.0, 0.1912, 0.5841, 0.6584, 1.0, 0.1912, 0.5841, 0.6584, 1.0, 0.1912, 0.5841, 0.6584, 1.0, 0.1912, 0.5841, 0.6584, 1.0, 0.1912, 0.5841, 0.6584, 1.0, 0.1912, 0.5841, 0.6584, 1.0, 0.1912, 0.5841, 0.6584, 1.0, 0.1912, 0.5841, 0.6584, 1.0, 0.1912, 0.5841, 0.6584, 1.0, 0.1912, 0.5841, 0.6584, 1.0, 0.1912, 0.5841, 0.6584, 1.0, 0.1912, 0.5841, 0.6584, 1.0, 0.1912, 0.5841, 0.6584, 1.0, 0.1912, 0.5841, 0.6584, 1.0, 0.1912, 0.5841, 0.6584, 1.0, 0.1912, 0.5841, 0.6584, 1.0, 0.1912, 0.5841, 0.6584, 1.0, 0.1912, 0.5841, 0.6584, 1.0, 0.1912, 0.5841, 0.6584, 1.0, 0.1912, 0.5841, 0.6584, 1.0, 0.1912, 0.5841, 0.6584, 1.0, 0.1912, 0.5841, 0.6584, 1.0, 0.1912, 0.5841, 0.6584, 1.0, 0.1912, 0.5841, 0.6584, 1.0, 0.1912, 0.5841, 0.6584, 1.0, 0.1912, 0.5841, 0.6584, 1.0, 0.1912, 0.5841, 0.6584, 1.0, 0.1912, 0.5841, 0.6584, 1.0, 0.1912, 0.5841, 0.6584, 1.0, 0.1912, 0.5841, 0.6584, 1.0, 0.1912, 0.5841, 0.6584, 1.0, 0.1912, 0.5841, 0.6584, 1.0, 0.1912, 0.5841, 0.6584, 1.0, 0.1912, 0.5841, 0.6584, 1.0, 0.1912, 0.5841, 0.6584, 1.0, 0.1912, 0.5841, 0.6584, 1.0, 0.1912, 0.5841, 0.6584, 1.0, 0.1912, 0.5841, 0.6584, 1.0, 0.1912, 0.5841, 0.6584, 1.0, 0.1912, 0.5841, 0.6584, 1.0, 0.1912, 0.5841, 0.6584, 1.0, 0.1912, 0.5841, 0.6584, 1.0, 0.1912, 0.5841, 0.6584, 1.0, 0.1912, 0.5841, 0.6584, 1.0, 0.1912, 0.5841, 0.6584, 1.0, 0.1912, 0.5841, 0.6584, 1.0, 0.1912, 0.5841, 0.6584, 1.0, 0.1912, 0.5841, 0.6584, 1.0, 0.1912, 0.5841, 0.6584, 1.0, 0.1912, 0.5841, 0.6584, 1.0, 0.1912, 0.5841, 0.6584, 1.0, 0.1912, 0.5841, 0.6584, 1.0, 0.1912, 0.5841, 0.6584, 1.0, 0.1912, 0.5841, 0.6584, 1.0, 0.1912, 0.5841, 0.6584, 1.0, 0.1912, 0.5841, 0.6584, 1.0, 0.1912, 0.5841, 0.6584, 1.0, 0.1912, 0.5841, 0.6584, 1.0, 0.1912, 0.5841, 0.6584, 1.0, 0.1912, 0.5841, 0.6584, 1.0, 0.1912, 0.5841, 0.6584, 1.0, 0.1912, 0.5841, 0.6584, 1.0, 0.1912, 0.5841, 0.6584, 1.0, 0.1912, 0.5841, 0.6584, 1.0, 0.1912, 0.5841, 0.6584, 1.0, 0.1912, 0.5841, 0.6584, 1.0, 0.1912, 0.5841, 0.6584, 1.0, 0.1912, 0.5841, 0.6584, 1.0, 0.1912, 0.5841, 0.6584, 1.0, 0.1912, 0.5841, 0.6584, 1.0, 0.1912, 0.5841, 0.6584, 1.0, 0.1912, 0.5841, 0.6584, 1.0, 0.1912, 0.5841, 0.6584, 1.0, 0.1912, 0.5841, 0.6584, 1.0, 0.1912, 0.5841, 0.6584, 1.0, 0.1912, 0.5841, 0.6584, 1.0, 0.1912, 0.5841, 0.6584, 1.0, 0.1912, 0.5841, 0.6584, 1.0, 0.1912, 0.5841, 0.6584, 1.0, 0.1912, 0.5841, 0.6584, 1.0, 0.1912, 0.5841, 0.6584, 1.0, 0.1912, 0.5841, 0.6584, 1.0, 0.1912, 0.5841, 0.6584, 1.0, 0.1912, 0.5841, 0.6584, 1.0, 0.1912, 0.5841, 0.6584, 1.0, 0.1912, 0.5841, 0.6584, 1.0, 0.1912, 0.5841, 0.6584, 1.0, 0.1912, 0.5841, 0.6584, 1.0, 0.1912, 0.5841, 0.6584, 1.0, 0.1912, 0.5841, 0.6584, 1.0, 0.1912, 0.5841, 0.6584, 1.0, 0.1912, 0.5841, 0.6584, 1.0, 0.1912, 0.5841, 0.6584, 1.0, 0.1912, 0.5841, 0.6584, 1.0, 0.1912, 0.5841, 0.6584, 1.0, 0.1912, 0.5841, 0.6584, 1.0, 0.1912, 0.5841, 0.6584, 1.0, 0.1912, 0.5841, 0.6584, 1.0, 0.1912, 0.5841, 0.6584, 1.0, 0.1912, 0.5841, 0.6584, 1.0, 0.1912, 0.5841, 0.6584, 1.0, 0.1912, 0.5841, 0.6584, 1.0, 0.1912, 0.5841, 0.6584, 1.0, 0.1912, 0.5841, 0.6584, 1.0, 0.1912, 0.5841, 0.6584, 1.0, 0.1912, 0.5841, 0.6584, 1.0, 0.1912, 0.5841, 0.6584, 1.0, 0.6584, 0.5271, 0.1683, 1.0, 0.6584, 0.5271, 0.1683, 1.0, 0.6584, 0.5271, 0.1683, 1.0, 0.6584, 0.5271, 0.1683, 1.0, 0.6584, 0.5271, 0.1683, 1.0, 0.6584, 0.5271, 0.1683, 1.0, 0.6584, 0.5271, 0.1683, 1.0, 0.6584, 0.5271, 0.1683, 1.0, 0.6584, 0.5271, 0.1683, 1.0, 0.6584, 0.5271, 0.1683, 1.0, 0.6584, 0.5271, 0.1683, 1.0, 0.6584, 0.5271, 0.1683, 1.0, 0.6584, 0.5271, 0.1683, 1.0, 0.6584, 0.5271, 0.1683, 1.0, 0.6584, 0.5271, 0.1683, 1.0, 0.6584, 0.5271, 0.1683, 1.0, 0.6584, 0.5271, 0.1683, 1.0, 0.6584, 0.5271, 0.1683, 1.0, 0.6584, 0.5271, 0.1683, 1.0, 0.6584, 0.5271, 0.1683, 1.0, 0.6584, 0.5271, 0.1683, 1.0, 0.6584, 0.5271, 0.1683, 1.0, 0.6584, 0.5271, 0.1683, 1.0, 0.6584, 0.5271, 0.1683, 1.0, 0.1912, 0.5841, 0.6584, 1.0, 0.1912, 0.5841, 0.6584, 1.0, 0.1912, 0.5841, 0.6584, 1.0, 0.1912, 0.5841, 0.6584, 1.0, 0.1912, 0.5841, 0.6584, 1.0, 0.1912, 0.5841, 0.6584, 1.0, 0.1912, 0.5841, 0.6584, 1.0, 0.1912, 0.5841, 0.6584, 1.0, 0.1912, 0.5841, 0.6584, 1.0, 0.1912, 0.5841, 0.6584, 1.0, 0.1912, 0.5841, 0.6584, 1.0, 0.1912, 0.5841, 0.6584, 1.0, 0.1912, 0.5841, 0.6584, 1.0, 0.1912, 0.5841, 0.6584, 1.0, 0.1912, 0.5841, 0.6584, 1.0, 0.1912, 0.5841, 0.6584, 1.0, 0.1912, 0.5841, 0.6584, 1.0, 0.1912, 0.5841, 0.6584, 1.0, 0.1912, 0.5841, 0.6584, 1.0, 0.1912, 0.5841, 0.6584, 1.0, 0.1912, 0.5841, 0.6584, 1.0, 0.1912, 0.5841, 0.6584, 1.0, 0.1912, 0.5841, 0.6584, 1.0, 0.1912, 0.5841, 0.6584, 1.0, 0.1912, 0.5841, 0.6584, 1.0, 0.1912, 0.5841, 0.6584, 1.0, 0.1912, 0.5841, 0.6584, 1.0, 0.1912, 0.5841, 0.6584, 1.0, 0.1912, 0.5841, 0.6584, 1.0, 0.1912, 0.5841, 0.6584, 1.0, 0.1912, 0.5841, 0.6584, 1.0, 0.1912, 0.5841, 0.6584, 1.0, 0.1912, 0.5841, 0.6584, 1.0, 0.1912, 0.5841, 0.6584, 1.0, 0.1912, 0.5841, 0.6584, 1.0, 0.1912, 0.5841, 0.6584, 1.0, 0.1912, 0.5841, 0.6584, 1.0, 0.1912, 0.5841, 0.6584, 1.0, 0.1912, 0.5841, 0.6584, 1.0, 0.1912, 0.5841, 0.6584, 1.0, 0.1912, 0.5841, 0.6584, 1.0, 0.1912, 0.5841, 0.6584, 1.0, 0.1912, 0.5841, 0.6584, 1.0, 0.1912, 0.5841, 0.6584, 1.0, 0.1912, 0.5841, 0.6584, 1.0, 0.1912, 0.5841, 0.6584, 1.0, 0.1912, 0.5841, 0.6584, 1.0, 0.1912, 0.5841, 0.6584, 1.0, 0.1912, 0.5841, 0.6584, 1.0, 0.1912, 0.5841, 0.6584, 1.0, 0.1912, 0.5841, 0.6584, 1.0, 0.1912, 0.5841, 0.6584, 1.0, 0.1912, 0.5841, 0.6584, 1.0, 0.1912, 0.5841, 0.6584, 1.0, 0.1912, 0.5841, 0.6584, 1.0, 0.1912, 0.5841, 0.6584, 1.0, 0.1912, 0.5841, 0.6584, 1.0, 0.1912, 0.5841, 0.6584, 1.0, 0.1912, 0.5841, 0.6584, 1.0, 0.1912, 0.5841, 0.6584, 1.0, 0.1912, 0.5841, 0.6584, 1.0, 0.1912, 0.5841, 0.6584, 1.0, 0.1912, 0.5841, 0.6584, 1.0, 0.1912, 0.5841, 0.6584, 1.0, 0.1912, 0.5841, 0.6584, 1.0, 0.1912, 0.5841, 0.6584, 1.0, 0.1912, 0.5841, 0.6584, 1.0, 0.1912, 0.5841, 0.6584, 1.0, 0.1912, 0.5841, 0.6584, 1.0, 0.1912, 0.5841, 0.6584, 1.0, 0.1912, 0.5841, 0.6584, 1.0, 0.1912, 0.5841, 0.6584, 1.0, 0.1912, 0.5841, 0.6584, 1.0, 0.1912, 0.5841, 0.6584, 1.0, 0.1912, 0.5841, 0.6584, 1.0, 0.1912, 0.5841, 0.6584, 1.0, 0.1912, 0.5841, 0.6584, 1.0, 0.1912, 0.5841, 0.6584, 1.0, 0.1912, 0.5841, 0.6584, 1.0, 0.1912, 0.5841, 0.6584, 1.0, 0.1912, 0.5841, 0.6584, 1.0, 0.1912, 0.5841, 0.6584, 1.0, 0.1912, 0.5841, 0.6584, 1.0, 0.1912, 0.5841, 0.6584, 1.0, 0.1912, 0.5841, 0.6584, 1.0, 0.1912, 0.5841, 0.6584, 1.0, 0.1912, 0.5841, 0.6584, 1.0, 0.1912, 0.5841, 0.6584, 1.0, 0.1912, 0.5841, 0.6584, 1.0, 0.1912, 0.5841, 0.6584, 1.0, 0.1912, 0.5841, 0.6584, 1.0, 0.1912, 0.5841, 0.6584, 1.0, 0.1912, 0.5841, 0.6584, 1.0, 0.1912, 0.5841, 0.6584, 1.0, 0.1912, 0.5841, 0.6584, 1.0, 0.1912, 0.5841, 0.6584, 1.0, 0.1912, 0.5841, 0.6584, 1.0, 0.1912, 0.5841, 0.6584, 1.0, 0.1912, 0.5841, 0.6584, 1.0, 0.1912, 0.5841, 0.6584, 1.0, 0.1912, 0.5841, 0.6584, 1.0, 0.1912, 0.5841, 0.6584, 1.0, 0.1912, 0.5841, 0.6584, 1.0, 0.1912, 0.5841, 0.6584, 1.0, 0.1912, 0.5841, 0.6584, 1.0, 0.1912, 0.5841, 0.6584, 1.0, 0.1912, 0.5841, 0.6584, 1.0, 0.1912, 0.5841, 0.6584, 1.0, 0.1912, 0.5841, 0.6584, 1.0, 0.1912, 0.5841, 0.6584, 1.0, 0.1912, 0.5841, 0.6584, 1.0, 0.1912, 0.5841, 0.6584, 1.0, 0.1912, 0.5841, 0.6584, 1.0, 0.1912, 0.5841, 0.6584, 1.0, 0.1912, 0.5841, 0.6584, 1.0, 0.1912, 0.5841, 0.6584, 1.0, 0.1912, 0.5841, 0.6584, 1.0, 0.1912, 0.5841, 0.6584, 1.0, 0.1912, 0.5841, 0.6584, 1.0, 0.1912, 0.5841, 0.6584, 1.0, 0.1912, 0.5841, 0.6584, 1.0, 0.1912, 0.5841, 0.6584, 1.0, 0.1912, 0.5841, 0.6584, 1.0, 0.1912, 0.5841, 0.6584, 1.0, 0.1912, 0.5841, 0.6584, 1.0, 0.1912, 0.5841, 0.6584, 1.0, 0.1912, 0.5841, 0.6584, 1.0, 0.1912, 0.5841, 0.6584, 1.0, 0.1912, 0.5841, 0.6584, 1.0, 0.1912, 0.5841, 0.6584, 1.0, 0.1912, 0.5841, 0.6584, 1.0, 0.1912, 0.5841, 0.6584, 1.0, 0.1912, 0.5841, 0.6584, 1.0, 0.1912, 0.5841, 0.6584, 1.0, 0.1912, 0.5841, 0.6584, 1.0, 0.1912, 0.5841, 0.6584, 1.0, 0.1912, 0.5841, 0.6584, 1.0, 0.1912, 0.5841, 0.6584, 1.0, 0.1912, 0.5841, 0.6584, 1.0, 0.1912, 0.5841, 0.6584, 1.0, 0.1912, 0.5841, 0.6584, 1.0, 0.1912, 0.5841, 0.6584, 1.0, 0.1912, 0.5841, 0.6584, 1.0, 0.1912, 0.5841, 0.6584, 1.0, 0.1912, 0.5841, 0.6584, 1.0, 0.1912, 0.5841, 0.6584, 1.0, 0.1912, 0.5841, 0.6584, 1.0, 0.1912, 0.5841, 0.6584, 1.0, 0.1912, 0.5841, 0.6584, 1.0, 0.1912, 0.5841, 0.6584, 1.0, 0.1912, 0.5841, 0.6584, 1.0, 0.1912, 0.5841, 0.6584, 1.0, 0.1912, 0.5841, 0.6584, 1.0, 0.1912, 0.5841, 0.6584, 1.0, 0.1912, 0.5841, 0.6584, 1.0, 0.1912, 0.5841, 0.6584, 1.0, 0.1912, 0.5841, 0.6584, 1.0, 0.1912, 0.5841, 0.6584, 1.0, 0.1912, 0.5841, 0.6584, 1.0, 0.1912, 0.5841, 0.6584, 1.0, 0.1912, 0.5841, 0.6584, 1.0, 0.1912, 0.5841, 0.6584, 1.0, 0.1912, 0.5841, 0.6584, 1.0, 0.1912, 0.5841, 0.6584, 1.0, 0.1912, 0.5841, 0.6584, 1.0, 0.1912, 0.5841, 0.6584, 1.0, 0.1912, 0.5841, 0.6584, 1.0, 0.1912, 0.5841, 0.6584, 1.0, 0.1912, 0.5841, 0.6584, 1.0, 0.1912, 0.5841, 0.6584, 1.0, 0.1912, 0.5841, 0.6584, 1.0, 0.1912, 0.5841, 0.6584, 1.0, 0.1912, 0.5841, 0.6584, 1.0, 0.1912, 0.5841, 0.6584, 1.0, 0.1912, 0.5841, 0.6584, 1.0, 0.1912, 0.5841, 0.6584, 1.0, 0.1912, 0.5841, 0.6584, 1.0, 0.1912, 0.5841, 0.6584, 1.0, 0.1912, 0.5841, 0.6584, 1.0, 0.1912, 0.5841, 0.6584, 1.0, 0.1912, 0.5841, 0.6584, 1.0, 0.1912, 0.5841, 0.6584, 1.0, 0.1912, 0.5841, 0.6584, 1.0, 0.1912, 0.5841, 0.6584, 1.0, 0.1912, 0.5841, 0.6584, 1.0, 0.1912, 0.5841, 0.6584, 1.0, 0.1912, 0.5841, 0.6584, 1.0, 0.1912, 0.5841, 0.6584, 1.0, 0.1912, 0.5841, 0.6584, 1.0, 0.1912, 0.5841, 0.6584, 1.0, 0.1912, 0.5841, 0.6584, 1.0, 0.1912, 0.5841, 0.6584, 1.0, 0.3278, 0.06125, 0.6584, 1.0, 0.3278, 0.06125, 0.6584, 1.0, 0.3278, 0.06125, 0.6584, 1.0, 0.3278, 0.06125, 0.6584, 1.0, 0.3278, 0.06125, 0.6584, 1.0, 0.3278, 0.06125, 0.6584, 1.0, 0.3278, 0.06125, 0.6584, 1.0, 0.3278, 0.06125, 0.6584, 1.0, 0.3278, 0.06125, 0.6584, 1.0, 0.3278, 0.06125, 0.6584, 1.0, 0.3278, 0.06125, 0.6584, 1.0, 0.3278, 0.06125, 0.6584, 1.0, 0.3278, 0.06125, 0.6584, 1.0, 0.3278, 0.06125, 0.6584, 1.0, 0.3278, 0.06125, 0.6584, 1.0, 0.3278, 0.06125, 0.6584, 1.0, 0.3278, 0.06125, 0.6584, 1.0, 0.3278, 0.06125, 0.6584, 1.0, 0.3278, 0.06125, 0.6584, 1.0, 0.3278, 0.06125, 0.6584, 1.0, 0.3278, 0.06125, 0.6584, 1.0, 0.3278, 0.06125, 0.6584, 1.0, 0.3278, 0.06125, 0.6584, 1.0, 0.3278, 0.06125, 0.6584, 1.0, 0.3278, 0.06125, 0.6584, 1.0, 0.3278, 0.06125, 0.6584, 1.0, 0.3278, 0.06125, 0.6584, 1.0, 0.3278, 0.06125, 0.6584, 1.0, 0.3278, 0.06125, 0.6584, 1.0, 0.3278, 0.06125, 0.6584, 1.0, 0.3278, 0.06125, 0.6584, 1.0, 0.3278, 0.06125, 0.6584, 1.0, 0.3278, 0.06125, 0.6584, 1.0, 0.3278, 0.06125, 0.6584, 1.0, 0.3278, 0.06125, 0.6584, 1.0, 0.3278, 0.06125, 0.6584, 1.0, 0.3278, 0.06125, 0.6584, 1.0, 0.3278, 0.06125, 0.6584, 1.0, 0.3278, 0.06125, 0.6584, 1.0, 0.3278, 0.06125, 0.6584, 1.0, 0.3278, 0.06125, 0.6584, 1.0, 0.3278, 0.06125, 0.6584, 1.0, 0.3278, 0.06125, 0.6584, 1.0, 0.3278, 0.06125, 0.6584, 1.0, 0.3278, 0.06125, 0.6584, 1.0, 0.3278, 0.06125, 0.6584, 1.0, 0.3278, 0.06125, 0.6584, 1.0, 0.3278, 0.06125, 0.6584, 1.0, 0.3278, 0.06125, 0.6584, 1.0, 0.3278, 0.06125, 0.6584, 1.0, 0.3278, 0.06125, 0.6584, 1.0, 0.3278, 0.06125, 0.6584, 1.0, 0.3278, 0.06125, 0.6584, 1.0, 0.3278, 0.06125, 0.6584, 1.0, 0.3278, 0.06125, 0.6584, 1.0, 0.3278, 0.06125, 0.6584, 1.0, 0.3278, 0.06125, 0.6584, 1.0, 0.3278, 0.06125, 0.6584, 1.0, 0.3278, 0.06125, 0.6584, 1.0, 0.3278, 0.06125, 0.6584, 1.0, 0.3278, 0.06125, 0.6584, 1.0, 0.3278, 0.06125, 0.6584, 1.0, 0.3278, 0.06125, 0.6584, 1.0, 0.3278, 0.06125, 0.6584, 1.0, 0.3278, 0.06125, 0.6584, 1.0, 0.3278, 0.06125, 0.6584, 1.0, 0.3278, 0.06125, 0.6584, 1.0, 0.3278, 0.06125, 0.6584, 1.0, 0.3278, 0.06125, 0.6584, 1.0, 0.3278, 0.06125, 0.6584, 1.0, 0.3278, 0.06125, 0.6584, 1.0, 0.3278, 0.06125, 0.6584, 1.0, 0.3278, 0.06125, 0.6584, 1.0, 0.3278, 0.06125, 0.6584, 1.0, 0.3278, 0.06125, 0.6584, 1.0, 0.3278, 0.06125, 0.6584, 1.0, 0.3278, 0.06125, 0.6584, 1.0, 0.3278, 0.06125, 0.6584, 1.0, 0.3278, 0.06125, 0.6584, 1.0, 0.3278, 0.06125, 0.6584, 1.0, 0.3278, 0.06125, 0.6584, 1.0, 0.3278, 0.06125, 0.6584, 1.0, 0.3278, 0.06125, 0.6584, 1.0, 0.3278, 0.06125, 0.6584, 1.0, 0.3278, 0.06125, 0.6584, 1.0, 0.3278, 0.06125, 0.6584, 1.0, 0.3278, 0.06125, 0.6584, 1.0, 0.3278, 0.06125, 0.6584, 1.0, 0.3278, 0.06125, 0.6584, 1.0, 0.3278, 0.06125, 0.6584, 1.0, 0.3278, 0.06125, 0.6584, 1.0, 0.3278, 0.06125, 0.6584, 1.0, 0.3278, 0.06125, 0.6584, 1.0, 0.3278, 0.06125, 0.6584, 1.0, 0.3278, 0.06125, 0.6584, 1.0, 0.3278, 0.06125, 0.6584, 1.0, 0.3278, 0.06125, 0.6584, 1.0, 0.3278, 0.06125, 0.6584, 1.0, 0.3278, 0.06125, 0.6584, 1.0, 0.3278, 0.06125, 0.6584, 1.0, 0.3278, 0.06125, 0.6584, 1.0, 0.3278, 0.06125, 0.6584, 1.0, 0.3278, 0.06125, 0.6584, 1.0, 0.3278, 0.06125, 0.6584, 1.0, 0.3278, 0.06125, 0.6584, 1.0, 0.3278, 0.06125, 0.6584, 1.0, 0.3278, 0.06125, 0.6584, 1.0, 0.3278, 0.06125, 0.6584, 1.0, 0.3278, 0.06125, 0.6584, 1.0, 0.3278, 0.06125, 0.6584, 1.0, 0.3278, 0.06125, 0.6584, 1.0, 0.3278, 0.06125, 0.6584, 1.0, 0.3278, 0.06125, 0.6584, 1.0, 0.3278, 0.06125, 0.6584, 1.0, 0.3278, 0.06125, 0.6584, 1.0, 0.3278, 0.06125, 0.6584, 1.0, 0.3278, 0.06125, 0.6584, 1.0, 0.3278, 0.06125, 0.6584, 1.0, 0.3278, 0.06125, 0.6584, 1.0, 0.3278, 0.06125, 0.6584, 1.0, 0.3278, 0.06125, 0.6584, 1.0, 0.3278, 0.06125, 0.6584, 1.0, 0.3278, 0.06125, 0.6584, 1.0, 0.3278, 0.06125, 0.6584, 1.0, 0.3278, 0.06125, 0.6584, 1.0, 0.3278, 0.06125, 0.6584, 1.0, 0.3278, 0.06125, 0.6584, 1.0, 0.3278, 0.06125, 0.6584, 1.0, 0.3278, 0.06125, 0.6584, 1.0, 0.3278, 0.06125, 0.6584, 1.0])
me_doll.materials.append(mat_vertexcolor)
me_doll.use_remesh_preserve_volume = False
me_doll.use_remesh_preserve_attributes = False
me_doll.use_mirror_vertex_groups = False
me_doll.use_paint_bone_selection = False
me_doll.use_paint_mask = True
me_doll.update()
me_cursor = bpy.data.meshes.new('Cursor')
me_cursor.from_pydata([(0.3246, -8.966, -0.4), (0.4, -8.966, -0.3246), (0.3246, 8.966, -0.4), (0.4, 8.966, -0.3246), (0.4, -8.966, -0.4754), (0.4754, -8.966, -0.4), (0.4, 8.966, -0.4754), (0.4754, 8.966, -0.4), (-0.4754, -8.966, -0.4), (-0.4, -8.966, -0.3246), (-0.4754, 8.966, -0.4), (-0.4, 8.966, -0.3246), (-0.4, -8.966, -0.4754), (-0.3246, -8.966, -0.4), (-0.4, 8.966, -0.4754), (-0.3246, 8.966, -0.4), (8.966, 0.3246, -0.4), (8.966, 0.4, -0.3246), (-8.966, 0.3246, -0.4), (-8.966, 0.4, -0.3246), (8.966, 0.4, -0.4754), (8.966, 0.4754, -0.4), (-8.966, 0.4, -0.4754), (-8.966, 0.4754, -0.4), (8.966, -0.4754, -0.4), (8.966, -0.4, -0.3246), (-8.966, -0.4754, -0.4), (-8.966, -0.4, -0.3246), (8.966, -0.4, -0.4754), (8.966, -0.3246, -0.4), (-8.966, -0.4, -0.4754), (-8.966, -0.3246, -0.4)], [], [(0, 1, 3, 2), (2, 3, 7, 6), (6, 7, 5, 4), (4, 5, 1, 0), (2, 6, 4, 0), (7, 3, 1, 5), (8, 9, 11, 10), (10, 11, 15, 14), (14, 15, 13, 12), (12, 13, 9, 8), (10, 14, 12, 8), (15, 11, 9, 13), (16, 17, 19, 18), (18, 19, 23, 22), (22, 23, 21, 20), (20, 21, 17, 16), (18, 22, 20, 16), (23, 19, 17, 21), (24, 25, 27, 26), (26, 27, 31, 30), (30, 31, 29, 28), (28, 29, 25, 24), (26, 30, 28, 24), (31, 27, 25, 29)])
_ca = me_cursor.color_attributes.new('Col', 'BYTE_COLOR', 'CORNER')
_ca.data.foreach_set('color', [0.6584, 0.4397, 0.2086, 1.0, 0.6584, 0.4397, 0.2086, 1.0, 0.6584, 0.4397, 0.2086, 1.0, 0.6584, 0.4397, 0.2086, 1.0, 0.6584, 0.4397, 0.2086, 1.0, 0.6584, 0.4397, 0.2086, 1.0, 0.6584, 0.4397, 0.2086, 1.0, 0.6584, 0.4397, 0.2086, 1.0, 0.6584, 0.4397, 0.2086, 1.0, 0.6584, 0.4397, 0.2086, 1.0, 0.6584, 0.4397, 0.2086, 1.0, 0.6584, 0.4397, 0.2086, 1.0, 0.6584, 0.4397, 0.2086, 1.0, 0.6584, 0.4397, 0.2086, 1.0, 0.6584, 0.4397, 0.2086, 1.0, 0.6584, 0.4397, 0.2086, 1.0, 0.6584, 0.4397, 0.2086, 1.0, 0.6584, 0.4397, 0.2086, 1.0, 0.6584, 0.4397, 0.2086, 1.0, 0.6584, 0.4397, 0.2086, 1.0, 0.6584, 0.4397, 0.2086, 1.0, 0.6584, 0.4397, 0.2086, 1.0, 0.6584, 0.4397, 0.2086, 1.0, 0.6584, 0.4397, 0.2086, 1.0, 0.6584, 0.4397, 0.2086, 1.0, 0.6584, 0.4397, 0.2086, 1.0, 0.6584, 0.4397, 0.2086, 1.0, 0.6584, 0.4397, 0.2086, 1.0, 0.6584, 0.4397, 0.2086, 1.0, 0.6584, 0.4397, 0.2086, 1.0, 0.6584, 0.4397, 0.2086, 1.0, 0.6584, 0.4397, 0.2086, 1.0, 0.6584, 0.4397, 0.2086, 1.0, 0.6584, 0.4397, 0.2086, 1.0, 0.6584, 0.4397, 0.2086, 1.0, 0.6584, 0.4397, 0.2086, 1.0, 0.6584, 0.4397, 0.2086, 1.0, 0.6584, 0.4397, 0.2086, 1.0, 0.6584, 0.4397, 0.2086, 1.0, 0.6584, 0.4397, 0.2086, 1.0, 0.6584, 0.4397, 0.2086, 1.0, 0.6584, 0.4397, 0.2086, 1.0, 0.6584, 0.4397, 0.2086, 1.0, 0.6584, 0.4397, 0.2086, 1.0, 0.6584, 0.4397, 0.2086, 1.0, 0.6584, 0.4397, 0.2086, 1.0, 0.6584, 0.4397, 0.2086, 1.0, 0.6584, 0.4397, 0.2086, 1.0, 0.6584, 0.4397, 0.2086, 1.0, 0.6584, 0.4397, 0.2086, 1.0, 0.6584, 0.4397, 0.2086, 1.0, 0.6584, 0.4397, 0.2086, 1.0, 0.6584, 0.4397, 0.2086, 1.0, 0.6584, 0.4397, 0.2086, 1.0, 0.6584, 0.4397, 0.2086, 1.0, 0.6584, 0.4397, 0.2086, 1.0, 0.6584, 0.4397, 0.2086, 1.0, 0.6584, 0.4397, 0.2086, 1.0, 0.6584, 0.4397, 0.2086, 1.0, 0.6584, 0.4397, 0.2086, 1.0, 0.6584, 0.4397, 0.2086, 1.0, 0.6584, 0.4397, 0.2086, 1.0, 0.6584, 0.4397, 0.2086, 1.0, 0.6584, 0.4397, 0.2086, 1.0, 0.6584, 0.4397, 0.2086, 1.0, 0.6584, 0.4397, 0.2086, 1.0, 0.6584, 0.4397, 0.2086, 1.0, 0.6584, 0.4397, 0.2086, 1.0, 0.6584, 0.4397, 0.2086, 1.0, 0.6584, 0.4397, 0.2086, 1.0, 0.6584, 0.4397, 0.2086, 1.0, 0.6584, 0.4397, 0.2086, 1.0, 0.6584, 0.4397, 0.2086, 1.0, 0.6584, 0.4397, 0.2086, 1.0, 0.6584, 0.4397, 0.2086, 1.0, 0.6584, 0.4397, 0.2086, 1.0, 0.6584, 0.4397, 0.2086, 1.0, 0.6584, 0.4397, 0.2086, 1.0, 0.6584, 0.4397, 0.2086, 1.0, 0.6584, 0.4397, 0.2086, 1.0, 0.6584, 0.4397, 0.2086, 1.0, 0.6584, 0.4397, 0.2086, 1.0, 0.6584, 0.4397, 0.2086, 1.0, 0.6584, 0.4397, 0.2086, 1.0, 0.6584, 0.4397, 0.2086, 1.0, 0.6584, 0.4397, 0.2086, 1.0, 0.6584, 0.4397, 0.2086, 1.0, 0.6584, 0.4397, 0.2086, 1.0, 0.6584, 0.4397, 0.2086, 1.0, 0.6584, 0.4397, 0.2086, 1.0, 0.6584, 0.4397, 0.2086, 1.0, 0.6584, 0.4397, 0.2086, 1.0, 0.6584, 0.4397, 0.2086, 1.0, 0.6584, 0.4397, 0.2086, 1.0, 0.6584, 0.4397, 0.2086, 1.0, 0.6584, 0.4397, 0.2086, 1.0])
me_cursor.materials.append(mat_vertexcolor)
me_cursor.use_remesh_preserve_volume = False
me_cursor.use_remesh_preserve_attributes = False
me_cursor.use_mirror_vertex_groups = False
me_cursor.update()
me_cube = bpy.data.meshes.new('Cube')
me_cube.from_pydata([(-0.1923, -0.1923, -0.2526), (-0.1923, -0.2526, -0.1923), (-0.2526, -0.1923, -0.1923), (-0.1923, -0.2526, 0.1923), (-0.1923, -0.1923, 0.2526), (-0.2526, -0.1923, 0.1923), (-0.1923, 0.1923, -0.2526), (-0.2526, 0.1923, -0.1923), (-0.1923, 0.2526, -0.1923), (-0.1923, 0.1923, 0.2526), (-0.1923, 0.2526, 0.1923), (-0.2526, 0.1923, 0.1923), (0.1923, -0.1923, -0.2526), (0.2526, -0.1923, -0.1923), (0.1923, -0.2526, -0.1923), (0.1923, -0.1923, 0.2526), (0.1923, -0.2526, 0.1923), (0.2526, -0.1923, 0.1923), (0.1923, 0.1923, -0.2526), (0.1923, 0.2526, -0.1923), (0.2526, 0.1923, -0.1923), (0.1923, 0.1923, 0.2526), (0.2526, 0.1923, 0.1923), (0.1923, 0.2526, 0.1923)], [], [(14, 16, 3, 1), (20, 22, 17, 13), (21, 9, 4, 15), (2, 5, 11, 7), (8, 10, 23, 19), (0, 1, 2), (3, 4, 5), (6, 7, 8), (9, 10, 11), (12, 13, 14), (15, 16, 17), (18, 19, 20), (21, 22, 23), (6, 0, 2, 7), (1, 3, 5, 2), (4, 9, 11, 5), (10, 8, 7, 11), (18, 6, 8, 19), (9, 21, 23, 10), (22, 20, 19, 23), (12, 18, 20, 13), (21, 15, 17, 22), (16, 14, 13, 17), (0, 12, 14, 1), (15, 4, 3, 16), (6, 18, 12, 0)])
_ca = me_cube.color_attributes.new('Col', 'BYTE_COLOR', 'CORNER')
_ca.data.foreach_set('color', [0.0, 0.5711, 0.4287, 1.0, 0.0, 0.5711, 0.4287, 1.0, 0.0, 0.5711, 0.4287, 1.0, 0.0, 0.5711, 0.4287, 1.0, 0.5711, 0.1529, 0.4735, 1.0, 0.5711, 0.1529, 0.4735, 1.0, 0.5711, 0.1529, 0.4735, 1.0, 0.5711, 0.1529, 0.4735, 1.0, 0.5711, 0.4125, 0.117, 1.0, 0.5711, 0.4125, 0.117, 1.0, 0.5711, 0.4125, 0.117, 1.0, 0.5711, 0.4125, 0.117, 1.0, 0.5711, 0.1529, 0.4735, 1.0, 0.5711, 0.1529, 0.4735, 1.0, 0.5711, 0.1529, 0.4735, 1.0, 0.5711, 0.1529, 0.4735, 1.0, 0.0, 0.5711, 0.4287, 1.0, 0.0, 0.5711, 0.4287, 1.0, 0.0, 0.5711, 0.4287, 1.0, 0.0, 0.5711, 0.4287, 1.0, 0.1195, 0.1356, 0.162, 1.0, 0.1195, 0.1356, 0.162, 1.0, 0.1195, 0.1356, 0.162, 1.0, 0.1195, 0.1356, 0.162, 1.0, 0.1195, 0.1356, 0.162, 1.0, 0.1195, 0.1356, 0.162, 1.0, 0.1195, 0.1356, 0.162, 1.0, 0.1195, 0.1356, 0.162, 1.0, 0.1195, 0.1356, 0.162, 1.0, 0.1195, 0.1356, 0.162, 1.0, 0.1195, 0.1356, 0.162, 1.0, 0.1195, 0.1356, 0.162, 1.0, 0.1195, 0.1356, 0.162, 1.0, 0.1195, 0.1356, 0.162, 1.0, 0.1195, 0.1356, 0.162, 1.0, 0.1195, 0.1356, 0.162, 1.0, 0.1195, 0.1356, 0.162, 1.0, 0.1195, 0.1356, 0.162, 1.0, 0.1195, 0.1356, 0.162, 1.0, 0.1195, 0.1356, 0.162, 1.0, 0.1195, 0.1356, 0.162, 1.0, 0.1195, 0.1356, 0.162, 1.0, 0.1195, 0.1356, 0.162, 1.0, 0.1195, 0.1356, 0.162, 1.0, 0.1195, 0.1356, 0.162, 1.0, 0.1195, 0.1356, 0.162, 1.0, 0.1195, 0.1356, 0.162, 1.0, 0.1195, 0.1356, 0.162, 1.0, 0.1195, 0.1356, 0.162, 1.0, 0.1195, 0.1356, 0.162, 1.0, 0.1195, 0.1356, 0.162, 1.0, 0.1195, 0.1356, 0.162, 1.0, 0.1195, 0.1356, 0.162, 1.0, 0.1195, 0.1356, 0.162, 1.0, 0.1195, 0.1356, 0.162, 1.0, 0.1195, 0.1356, 0.162, 1.0, 0.1195, 0.1356, 0.162, 1.0, 0.1195, 0.1356, 0.162, 1.0, 0.1195, 0.1356, 0.162, 1.0, 0.1195, 0.1356, 0.162, 1.0, 0.1195, 0.1356, 0.162, 1.0, 0.1195, 0.1356, 0.162, 1.0, 0.1195, 0.1356, 0.162, 1.0, 0.1195, 0.1356, 0.162, 1.0, 0.1195, 0.1356, 0.162, 1.0, 0.1195, 0.1356, 0.162, 1.0, 0.1195, 0.1356, 0.162, 1.0, 0.1195, 0.1356, 0.162, 1.0, 0.1195, 0.1356, 0.162, 1.0, 0.1195, 0.1356, 0.162, 1.0, 0.1195, 0.1356, 0.162, 1.0, 0.1195, 0.1356, 0.162, 1.0, 0.1195, 0.1356, 0.162, 1.0, 0.1195, 0.1356, 0.162, 1.0, 0.1195, 0.1356, 0.162, 1.0, 0.1195, 0.1356, 0.162, 1.0, 0.1195, 0.1356, 0.162, 1.0, 0.1195, 0.1356, 0.162, 1.0, 0.1195, 0.1356, 0.162, 1.0, 0.1195, 0.1356, 0.162, 1.0, 0.1195, 0.1356, 0.162, 1.0, 0.1195, 0.1356, 0.162, 1.0, 0.1195, 0.1356, 0.162, 1.0, 0.1195, 0.1356, 0.162, 1.0, 0.1195, 0.1356, 0.162, 1.0, 0.1195, 0.1356, 0.162, 1.0, 0.1195, 0.1356, 0.162, 1.0, 0.1195, 0.1356, 0.162, 1.0, 0.1195, 0.1356, 0.162, 1.0, 0.1195, 0.1356, 0.162, 1.0, 0.1195, 0.1356, 0.162, 1.0, 0.1195, 0.1356, 0.162, 1.0, 0.5711, 0.4125, 0.117, 1.0, 0.5711, 0.4125, 0.117, 1.0, 0.5711, 0.4125, 0.117, 1.0, 0.5711, 0.4125, 0.117, 1.0])
me_cube.materials.append(mat_vertexcolor)
me_cube.use_remesh_preserve_volume = False
me_cube.use_remesh_preserve_attributes = False
me_cube.use_mirror_vertex_groups = False
me_cube.use_paint_bone_selection = False
me_cube.use_paint_mask = True
me_cube.update()
me_tile = bpy.data.meshes.new('Tile')
me_tile.from_pydata([(-0.5, -0.5, 0.0), (0.5, -0.5, 0.0), (-0.5, 0.5, 0.0), (0.5, 0.5, 0.0), (-0.4401, 0.4401, 0.0), (-0.4401, -0.4401, 0.0), (0.4401, -0.4401, 0.0), (0.4401, 0.4401, 0.0), (-0.4199, 0.4199, -0.02037), (-0.4199, -0.4199, -0.02037), (0.4199, -0.4199, -0.02037), (0.4199, 0.4199, -0.02037)], [], [(7, 4, 8, 11), (5, 4, 2, 0), (6, 5, 0, 1), (7, 6, 1, 3), (4, 7, 3, 2), (9, 10, 11, 8), (5, 6, 10, 9), (6, 7, 11, 10), (4, 5, 9, 8)])
_ca = me_tile.color_attributes.new('Col', 'BYTE_COLOR', 'CORNER')
_ca.data.foreach_set('color', [0.3663, 0.3095, 0.2831, 1.0, 0.3663, 0.3095, 0.2831, 1.0, 0.3663, 0.3095, 0.2831, 1.0, 0.3663, 0.3095, 0.2831, 1.0, 0.3663, 0.3095, 0.2831, 1.0, 0.3663, 0.3095, 0.2831, 1.0, 0.3663, 0.3095, 0.2831, 1.0, 0.3663, 0.3095, 0.2831, 1.0, 0.3663, 0.3095, 0.2831, 1.0, 0.3663, 0.3095, 0.2831, 1.0, 0.3663, 0.3095, 0.2831, 1.0, 0.3663, 0.3095, 0.2831, 1.0, 0.3663, 0.3095, 0.2831, 1.0, 0.3663, 0.3095, 0.2831, 1.0, 0.3663, 0.3095, 0.2831, 1.0, 0.3663, 0.3095, 0.2831, 1.0, 0.3663, 0.3095, 0.2831, 1.0, 0.3663, 0.3095, 0.2831, 1.0, 0.3663, 0.3095, 0.2831, 1.0, 0.3663, 0.3095, 0.2831, 1.0, 0.2384, 0.2016, 0.1845, 1.0, 0.2384, 0.2016, 0.1845, 1.0, 0.2384, 0.2016, 0.1845, 1.0, 0.2384, 0.2016, 0.1845, 1.0, 0.3663, 0.3095, 0.2831, 1.0, 0.3663, 0.3095, 0.2831, 1.0, 0.3663, 0.3095, 0.2831, 1.0, 0.3663, 0.3095, 0.2831, 1.0, 0.3663, 0.3095, 0.2831, 1.0, 0.3663, 0.3095, 0.2831, 1.0, 0.3663, 0.3095, 0.2831, 1.0, 0.3663, 0.3095, 0.2831, 1.0, 0.3663, 0.3095, 0.2831, 1.0, 0.3663, 0.3095, 0.2831, 1.0, 0.3663, 0.3095, 0.2831, 1.0, 0.3663, 0.3095, 0.2831, 1.0])
me_tile.materials.append(mat_vertexcolor)
me_tile.use_remesh_preserve_volume = False
me_tile.use_remesh_preserve_attributes = False
me_tile.use_mirror_vertex_groups = False
me_tile.use_paint_bone_selection = False
me_tile.use_paint_mask = True
me_tile.update()

# ---- objects
ob_monster = bpy.data.objects.new('monster', me_monster)
ob_walkmesh = bpy.data.objects.new('walkmesh', me_walkmesh)
ob_hall = bpy.data.objects.new('hall', me_hall)
ob_egg = bpy.data.objects.new('Egg', me_egg)
ob_doll = bpy.data.objects.new('Doll', me_doll)
ob_cursor = bpy.data.objects.new('Cursor', me_cursor)
ob_cube = bpy.data.objects.new('Cube', me_cube)
ob_hemi = bpy.data.objects.new('Hemi', light_hemi)
ob_tile = bpy.data.objects.new('Tile', me_tile)

# ---- transforms, parenting, visibility, modifiers, constraints
ob_monster.location = (-0.212, -0.7482, -1.504)
ob_monster.scale = (-0.009222, -0.009222, -0.009222)
ob_monster.lineart.crease_threshold = 0.0
ob_walkmesh.location = (2.499, 0.07191, 0.09554)
ob_walkmesh.scale = (0.7421, 3.865, 1.0)
ob_walkmesh.lineart.crease_threshold = 0.0
ob_hall.location = (2.491, 0.06609, 0.07921)
ob_hall.scale = (1.0, 20.31, 1.0)
ob_hall.lineart.crease_threshold = 0.0
ob_egg.location = (2.0, 0.0, 0.0)
ob_egg.lineart.crease_threshold = 0.0
ob_doll.location = (1.0, 0.0, 0.0)
ob_doll.lineart.crease_threshold = 0.0
_m = ob_doll.modifiers.new('Auto Smooth', 'NODES')
_m.node_group = ng_auto_smooth
_gi = [s.identifier for s in ng_auto_smooth.interface.items_tree if s.item_type == 'SOCKET' and s.in_out == 'INPUT']
_m[_gi[1]] = 0.5236  # Angle
ob_cursor.location = (0.0, 0.0, 0.0)
ob_cursor.lineart.crease_threshold = 0.0
ob_cube.location = (0.0, 0.0, 0.0)
ob_cube.lineart.crease_threshold = 0.0
ob_hemi.location = (0.0, 0.0, 0.8125)
ob_hemi.lineart.crease_threshold = 0.0
ob_tile.location = (0.0, 0.0, -0.5)
ob_tile.lineart.crease_threshold = 0.0

# ---- collection membership
col_collection_1.objects.link(ob_monster)
col_collection_1.objects.link(ob_walkmesh)
col_collection_1.objects.link(ob_hall)
col_collection_1.objects.link(ob_egg)
col_collection_1.objects.link(ob_doll)
col_collection_1.objects.link(ob_cursor)
col_collection_1.objects.link(ob_cube)
col_collection_1.objects.link(ob_hemi)
col_collection_1.objects.link(ob_tile)

# ---- scene / render settings (as saved in the file)
scene.frame_start = 1; scene.frame_end = 250; scene.frame_set(1)
scene.render.engine = 'BLENDER_EEVEE_NEXT'
scene.render.resolution_percentage = 50
scene.render.dither_intensity = 0.0
scene.cycles.use_denoising = False
scene.cycles.samples = 128
scene.cycles.sampling_pattern = 'TABULATED_SOBOL'
scene.cycles.use_adaptive_sampling = False
scene.cycles.use_light_tree = False
scene.cycles.blur_glossy = 0.0
scene.cycles.sample_clamp_indirect = 0.0
scene.view_settings.view_transform = 'Standard'
bpy.context.view_layer.update()

# ---- added for rendering (the .blend has no active camera): camera
cam_auto = bpy.data.cameras.new('AutoCamera')
cam_auto.lens = 50.0
cam_auto.sensor_width = 36.0
cam_auto.clip_end = 1000.0
ob_auto_camera = bpy.data.objects.new('AutoCamera', cam_auto)
scene.collection.objects.link(ob_auto_camera)
ob_auto_camera.location = (41.3419, -49.4701, 33.3609)
ob_auto_camera.rotation_euler = (1.09748, -7.21219e-08, 0.694738)
scene.camera = ob_auto_camera
bpy.context.view_layer.update()
